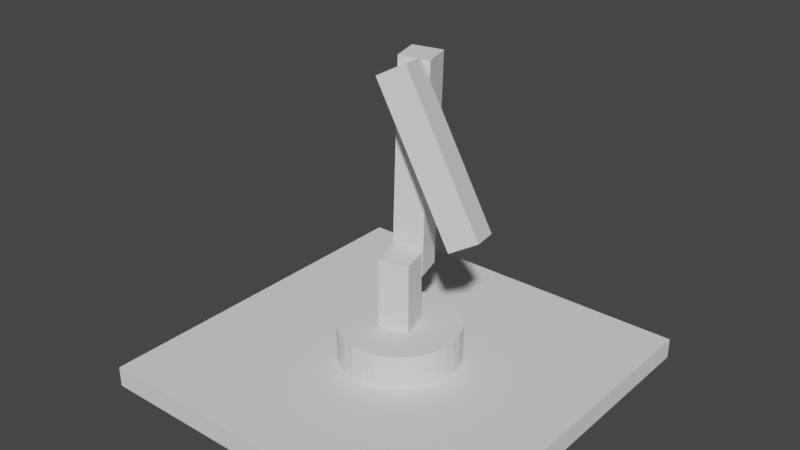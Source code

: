 # Source: pretotype-arm.blend  (saved by Blender 3.0.42; exported with 4.5.12 LTS)
import bpy
from mathutils import Matrix  # noqa: F401  (used for matrix-valued properties, if any)

bpy.ops.wm.read_factory_settings(use_empty=True)
scene = bpy.context.scene
scene.name = 'Scene'

# ---- collections
col_collection = bpy.data.collections.new('Collection'); scene.collection.children.link(col_collection)

# ---- world
world_world = bpy.data.worlds.new('World'); scene.world = world_world
world_world.use_nodes = True; world_world.node_tree.nodes.clear()
_N = world_world.node_tree.nodes; _L = world_world.node_tree.links
n0 = _N.new('ShaderNodeOutputWorld'); n0.name = 'World Output'; n0.location = (300, 300)
n1 = _N.new('ShaderNodeBackground'); n1.name = 'Background'; n1.location = (10, 300)
n1.inputs[0].default_value = (0.05088, 0.05088, 0.05088, 1.0)
_L.new(n1.outputs[0], n0.inputs[0])
n0.is_active_output = True
world_world.color = (0.05088, 0.05088, 0.05088)
world_world.use_sun_shadow = False
world_world.sun_shadow_jitter_overblur = 0.0

# ---- meshes
me_cube_001 = bpy.data.meshes.new('Cube.001')
me_cube_001.from_pydata([(-3.109, -3.109, 0.0), (-3.109, -3.109, 0.3413), (-3.109, 3.109, 0.0), (-3.109, 3.109, 0.3413), (3.109, -3.109, 0.0), (3.109, -3.109, 0.3413), (3.109, 3.109, 0.0), (3.109, 3.109, 0.3413)], [], [(0, 1, 3, 2), (2, 3, 7, 6), (6, 7, 5, 4), (4, 5, 1, 0), (2, 6, 4, 0), (7, 3, 1, 5)])
_uv = me_cube_001.uv_layers.new(name='UVMap')
_uv.uv.foreach_set('vector', [0.375, 0.0, 0.625, 0.0, 0.625, 0.25, 0.375, 0.25, 0.375, 0.25, 0.625, 0.25, 0.625, 0.5, 0.375, 0.5, 0.375, 0.5, 0.625, 0.5, 0.625, 0.75, 0.375, 0.75, 0.375, 0.75, 0.625, 0.75, 0.625, 1.0, 0.375, 1.0, 0.125, 0.5, 0.375, 0.5, 0.375, 0.75, 0.125, 0.75, 0.625, 0.5, 0.875, 0.5, 0.875, 0.75, 0.625, 0.75])
me_cube_001.use_remesh_fix_poles = True
me_cube_001.use_remesh_preserve_attributes = False
me_cube_001.update()
me_cube_002 = bpy.data.meshes.new('Cube.002')
me_cube_002.from_pydata([(-0.2519, -0.2519, -0.6119), (-0.2519, -0.2519, 0.6119), (-0.2519, 0.2519, -0.6119), (-0.2519, 0.2519, 0.6119), (0.2519, -0.2519, -0.6119), (0.2519, -0.2519, 0.6119), (0.2519, 0.2519, -0.6119), (0.2519, 0.2519, 0.6119), (0.0, 1.0, -1.247), (0.0, 1.0, -0.558), (0.1951, 0.9808, -1.247), (0.1951, 0.9808, -0.558), (0.3827, 0.9239, -1.247), (0.3827, 0.9239, -0.558), (0.5556, 0.8315, -1.247), (0.5556, 0.8315, -0.558), (0.7071, 0.7071, -1.247), (0.7071, 0.7071, -0.558), (0.8315, 0.5556, -1.247), (0.8315, 0.5556, -0.558), (0.9239, 0.3827, -1.247), (0.9239, 0.3827, -0.558), (0.9808, 0.1951, -1.247), (0.9808, 0.1951, -0.558), (1.0, -4.371e-08, -1.247), (1.0, -4.371e-08, -0.558), (0.9808, -0.1951, -1.247), (0.9808, -0.1951, -0.558), (0.9239, -0.3827, -1.247), (0.9239, -0.3827, -0.558), (0.8315, -0.5556, -1.247), (0.8315, -0.5556, -0.558), (0.7071, -0.7071, -1.247), (0.7071, -0.7071, -0.558), (0.5556, -0.8315, -1.247), (0.5556, -0.8315, -0.558), (0.3827, -0.9239, -1.247), (0.3827, -0.9239, -0.558), (0.1951, -0.9808, -1.247), (0.1951, -0.9808, -0.558), (-8.742e-08, -1.0, -1.247), (-8.742e-08, -1.0, -0.558), (-0.1951, -0.9808, -1.247), (-0.1951, -0.9808, -0.558), (-0.3827, -0.9239, -1.247), (-0.3827, -0.9239, -0.558), (-0.5556, -0.8315, -1.247), (-0.5556, -0.8315, -0.558), (-0.7071, -0.7071, -1.247), (-0.7071, -0.7071, -0.558), (-0.8315, -0.5556, -1.247), (-0.8315, -0.5556, -0.558), (-0.9239, -0.3827, -1.247), (-0.9239, -0.3827, -0.558), (-0.9808, -0.1951, -1.247), (-0.9808, -0.1951, -0.558), (-1.0, 1.192e-08, -1.247), (-1.0, 1.192e-08, -0.558), (-0.9808, 0.1951, -1.247), (-0.9808, 0.1951, -0.558), (-0.9239, 0.3827, -1.247), (-0.9239, 0.3827, -0.558), (-0.8315, 0.5556, -1.247), (-0.8315, 0.5556, -0.558), (-0.7071, 0.7071, -1.247), (-0.7071, 0.7071, -0.558), (-0.5556, 0.8315, -1.247), (-0.5556, 0.8315, -0.558), (-0.3827, 0.9239, -1.247), (-0.3827, 0.9239, -0.558), (-0.1951, 0.9808, -1.247), (-0.1951, 0.9808, -0.558)], [], [(0, 1, 3, 2), (2, 3, 7, 6), (6, 7, 5, 4), (4, 5, 1, 0), (2, 6, 4, 0), (7, 3, 1, 5), (8, 9, 11, 10), (10, 11, 13, 12), (12, 13, 15, 14), (14, 15, 17, 16), (16, 17, 19, 18), (18, 19, 21, 20), (20, 21, 23, 22), (22, 23, 25, 24), (24, 25, 27, 26), (26, 27, 29, 28), (28, 29, 31, 30), (30, 31, 33, 32), (32, 33, 35, 34), (34, 35, 37, 36), (36, 37, 39, 38), (38, 39, 41, 40), (40, 41, 43, 42), (42, 43, 45, 44), (44, 45, 47, 46), (46, 47, 49, 48), (48, 49, 51, 50), (50, 51, 53, 52), (52, 53, 55, 54), (54, 55, 57, 56), (56, 57, 59, 58), (58, 59, 61, 60), (60, 61, 63, 62), (62, 63, 65, 64), (64, 65, 67, 66), (66, 67, 69, 68), (11, 9, 71, 69, 67, 65, 63, 61, 59, 57, 55, 53, 51, 49, 47, 45, 43, 41, 39, 37, 35, 33, 31, 29, 27, 25, 23, 21, 19, 17, 15, 13), (68, 69, 71, 70), (70, 71, 9, 8), (8, 10, 12, 14, 16, 18, 20, 22, 24, 26, 28, 30, 32, 34, 36, 38, 40, 42, 44, 46, 48, 50, 52, 54, 56, 58, 60, 62, 64, 66, 68, 70)])
_uv = me_cube_002.uv_layers.new(name='UVMap')
_uv.uv.foreach_set('vector', [0.375, 0.0, 0.625, 0.0, 0.625, 0.25, 0.375, 0.25, 0.375, 0.25, 0.625, 0.25, 0.625, 0.5, 0.375, 0.5, 0.375, 0.5, 0.625, 0.5, 0.625, 0.75, 0.375, 0.75, 0.375, 0.75, 0.625, 0.75, 0.625, 1.0, 0.375, 1.0, 0.125, 0.5, 0.375, 0.5, 0.375, 0.75, 0.125, 0.75, 0.625, 0.5, 0.875, 0.5, 0.875, 0.75, 0.625, 0.75, 1.0, 0.5, 1.0, 1.0, 0.9688, 1.0, 0.9688, 0.5, 0.9688, 0.5, 0.9688, 1.0, 0.9375, 1.0, 0.9375, 0.5, 0.9375, 0.5, 0.9375, 1.0, 0.9062, 1.0, 0.9062, 0.5, 0.9062, 0.5, 0.9062, 1.0, 0.875, 1.0, 0.875, 0.5, 0.875, 0.5, 0.875, 1.0, 0.8438, 1.0, 0.8438, 0.5, 0.8438, 0.5, 0.8438, 1.0, 0.8125, 1.0, 0.8125, 0.5, 0.8125, 0.5, 0.8125, 1.0, 0.7812, 1.0, 0.7812, 0.5, 0.7812, 0.5, 0.7812, 1.0, 0.75, 1.0, 0.75, 0.5, 0.75, 0.5, 0.75, 1.0, 0.7188, 1.0, 0.7188, 0.5, 0.7188, 0.5, 0.7188, 1.0, 0.6875, 1.0, 0.6875, 0.5, 0.6875, 0.5, 0.6875, 1.0, 0.6562, 1.0, 0.6562, 0.5, 0.6562, 0.5, 0.6562, 1.0, 0.625, 1.0, 0.625, 0.5, 0.625, 0.5, 0.625, 1.0, 0.5938, 1.0, 0.5938, 0.5, 0.5938, 0.5, 0.5938, 1.0, 0.5625, 1.0, 0.5625, 0.5, 0.5625, 0.5, 0.5625, 1.0, 0.5312, 1.0, 0.5312, 0.5, 0.5312, 0.5, 0.5312, 1.0, 0.5, 1.0, 0.5, 0.5, 0.5, 0.5, 0.5, 1.0, 0.4688, 1.0, 0.4688, 0.5, 0.4688, 0.5, 0.4688, 1.0, 0.4375, 1.0, 0.4375, 0.5, 0.4375, 0.5, 0.4375, 1.0, 0.4062, 1.0, 0.4062, 0.5, 0.4062, 0.5, 0.4062, 1.0, 0.375, 1.0, 0.375, 0.5, 0.375, 0.5, 0.375, 1.0, 0.3438, 1.0, 0.3438, 0.5, 0.3438, 0.5, 0.3438, 1.0, 0.3125, 1.0, 0.3125, 0.5, 0.3125, 0.5, 0.3125, 1.0, 0.2812, 1.0, 0.2812, 0.5, 0.2812, 0.5, 0.2812, 1.0, 0.25, 1.0, 0.25, 0.5, 0.25, 0.5, 0.25, 1.0, 0.2188, 1.0, 0.2188, 0.5, 0.2188, 0.5, 0.2188, 1.0, 0.1875, 1.0, 0.1875, 0.5, 0.1875, 0.5, 0.1875, 1.0, 0.1562, 1.0, 0.1562, 0.5, 0.1562, 0.5, 0.1562, 1.0, 0.125, 1.0, 0.125, 0.5, 0.125, 0.5, 0.125, 1.0, 0.09375, 1.0, 0.09375, 0.5, 0.09375, 0.5, 0.09375, 1.0, 0.0625, 1.0, 0.0625, 0.5, 0.2968, 0.4854, 0.25, 0.49, 0.2032, 0.4854, 0.1582, 0.4717, 0.1167, 0.4496, 0.08029, 0.4197, 0.05045, 0.3833, 0.02827, 0.3418, 0.01461, 0.2968, 0.01, 0.25, 0.01461, 0.2032, 0.02827, 0.1582, 0.05045, 0.1167, 0.08029, 0.08029, 0.1167, 0.05045, 0.1582, 0.02827, 0.2032, 0.01461, 0.25, 0.01, 0.2968, 0.01461, 0.3418, 0.02827, 0.3833, 0.05045, 0.4197, 0.08029, 0.4496, 0.1167, 0.4717, 0.1582, 0.4854, 0.2032, 0.49, 0.25, 0.4854, 0.2968, 0.4717, 0.3418, 0.4496, 0.3833, 0.4197, 0.4197, 0.3833, 0.4496, 0.3418, 0.4717, 0.0625, 0.5, 0.0625, 1.0, 0.03125, 1.0, 0.03125, 0.5, 0.03125, 0.5, 0.03125, 1.0, 0.0, 1.0, 0.0, 0.5, 0.75, 0.49, 0.7968, 0.4854, 0.8418, 0.4717, 0.8833, 0.4496, 0.9197, 0.4197, 0.9496, 0.3833, 0.9717, 0.3418, 0.9854, 0.2968, 0.99, 0.25, 0.9854, 0.2032, 0.9717, 0.1582, 0.9496, 0.1167, 0.9197, 0.08029, 0.8833, 0.05045, 0.8418, 0.02827, 0.7968, 0.01461, 0.75, 0.01, 0.7032, 0.01461, 0.6582, 0.02827, 0.6167, 0.05045, 0.5803, 0.08029, 0.5504, 0.1167, 0.5283, 0.1582, 0.5146, 0.2032, 0.51, 0.25, 0.5146, 0.2968, 0.5283, 0.3418, 0.5504, 0.3833, 0.5803, 0.4197, 0.6167, 0.4496, 0.6582, 0.4717, 0.7032, 0.4854])
me_cube_002.use_remesh_fix_poles = True
me_cube_002.use_remesh_preserve_attributes = False
me_cube_002.update()
me_cube_003 = bpy.data.meshes.new('Cube.003')
me_cube_003.from_pydata([(-0.2519, -0.2519, -0.2558), (-0.2519, -0.2519, 3.28), (-0.2519, 0.2519, -0.2558), (-0.2519, 0.2519, 3.28), (0.2519, -0.2519, -0.2558), (0.2519, -0.2519, 3.28), (0.2519, 0.2519, -0.2558), (0.2519, 0.2519, 3.28)], [], [(0, 1, 3, 2), (2, 3, 7, 6), (6, 7, 5, 4), (4, 5, 1, 0), (2, 6, 4, 0), (7, 3, 1, 5)])
_uv = me_cube_003.uv_layers.new(name='UVMap')
_uv.uv.foreach_set('vector', [0.375, 0.0, 0.625, 0.0, 0.625, 0.25, 0.375, 0.25, 0.375, 0.25, 0.625, 0.25, 0.625, 0.5, 0.375, 0.5, 0.375, 0.5, 0.625, 0.5, 0.625, 0.75, 0.375, 0.75, 0.375, 0.75, 0.625, 0.75, 0.625, 1.0, 0.375, 1.0, 0.125, 0.5, 0.375, 0.5, 0.375, 0.75, 0.125, 0.75, 0.625, 0.5, 0.875, 0.5, 0.875, 0.75, 0.625, 0.75])
me_cube_003.use_remesh_fix_poles = True
me_cube_003.use_remesh_preserve_attributes = False
me_cube_003.update()
me_cube_004 = bpy.data.meshes.new('Cube.004')
me_cube_004.from_pydata([(-0.2519, -0.2519, -0.2558), (-0.2519, -0.2519, 2.449), (-0.2519, 0.2519, -0.2558), (-0.2519, 0.2519, 2.449), (0.2519, -0.2519, -0.2558), (0.2519, -0.2519, 2.449), (0.2519, 0.2519, -0.2558), (0.2519, 0.2519, 2.449)], [], [(0, 1, 3, 2), (2, 3, 7, 6), (6, 7, 5, 4), (4, 5, 1, 0), (2, 6, 4, 0), (7, 3, 1, 5)])
_uv = me_cube_004.uv_layers.new(name='UVMap')
_uv.uv.foreach_set('vector', [0.375, 0.0, 0.625, 0.0, 0.625, 0.25, 0.375, 0.25, 0.375, 0.25, 0.625, 0.25, 0.625, 0.5, 0.375, 0.5, 0.375, 0.5, 0.625, 0.5, 0.625, 0.75, 0.375, 0.75, 0.375, 0.75, 0.625, 0.75, 0.625, 1.0, 0.375, 1.0, 0.125, 0.5, 0.375, 0.5, 0.375, 0.75, 0.125, 0.75, 0.625, 0.5, 0.875, 0.5, 0.875, 0.75, 0.625, 0.75])
me_cube_004.use_remesh_fix_poles = True
me_cube_004.use_remesh_preserve_attributes = False
me_cube_004.update()

# ---- objects
ob_base = bpy.data.objects.new('base', me_cube_001)
ob_j0 = bpy.data.objects.new('j0', me_cube_002)
ob_j1 = bpy.data.objects.new('j1', me_cube_003)
ob_j2 = bpy.data.objects.new('j2', me_cube_004)

# ---- transforms, parenting, visibility, modifiers, constraints
ob_base.location = (0.0, 0.0, 0.0)
ob_j0.parent = ob_base
ob_j0.location = (0.0, 0.0, 1.488)
ob_j0.rotation_euler = (0.0, -0.0, 0.2757)
ob_j1.parent = ob_j0
ob_j1.matrix_parent_inverse = Matrix(((1.0, -0.0, 0.0, -0.0), (-0.0, 1.0, -0.0, 0.0), (0.0, -0.0, 1.0, -1.488), (-0.0, 0.0, -0.0, 1.0)))
ob_j1.location = (0.0, 0.541, 1.91)
ob_j1.rotation_euler = (0.008707, 0.03077, 0.000134)
ob_j2.parent = ob_j1
ob_j2.matrix_parent_inverse = Matrix(((1.0, -0.0, 0.0, -0.0), (-0.0, 1.0, -0.0, -0.541), (0.0, -0.0, 1.0, -1.91), (-0.0, 0.0, -0.0, 1.0)))
ob_j2.location = (5.947e-16, 0.0, 4.898)
ob_j2.rotation_euler = (0.1641, -3.665, 0.04407)

# ---- collection membership
col_collection.objects.link(ob_base)
col_collection.objects.link(ob_j0)
col_collection.objects.link(ob_j1)
col_collection.objects.link(ob_j2)

# ---- scene / render settings (as saved in the file)
scene.frame_start = 1; scene.frame_end = 250; scene.frame_set(1)
scene.render.engine = 'BLENDER_EEVEE_NEXT'
scene.cycles.sampling_pattern = 'TABULATED_SOBOL'
scene.cycles.use_light_tree = False
scene.view_settings.view_transform = 'Filmic'
bpy.context.view_layer.update()

# ---- added for rendering (the .blend has no active camera and no usable light): camera, sun
cam_auto = bpy.data.cameras.new('AutoCamera')
cam_auto.lens = 50.0
cam_auto.sensor_width = 36.0
cam_auto.clip_end = 1000.0
ob_auto_camera = bpy.data.objects.new('AutoCamera', cam_auto)
scene.collection.objects.link(ob_auto_camera)
ob_auto_camera.location = (9.48407, -11.3809, 10.2212)
ob_auto_camera.rotation_euler = (1.09748, -7.21219e-08, 0.694738)
scene.camera = ob_auto_camera
light_auto_sun = bpy.data.lights.new('AutoSun', 'SUN')
light_auto_sun.energy = 3.0
light_auto_sun.angle = 0.0523599
ob_auto_sun = bpy.data.objects.new('AutoSun', light_auto_sun)
scene.collection.objects.link(ob_auto_sun)
ob_auto_sun.rotation_euler = (0.872665, 0.174533, 0.523599)
bpy.context.view_layer.update()
